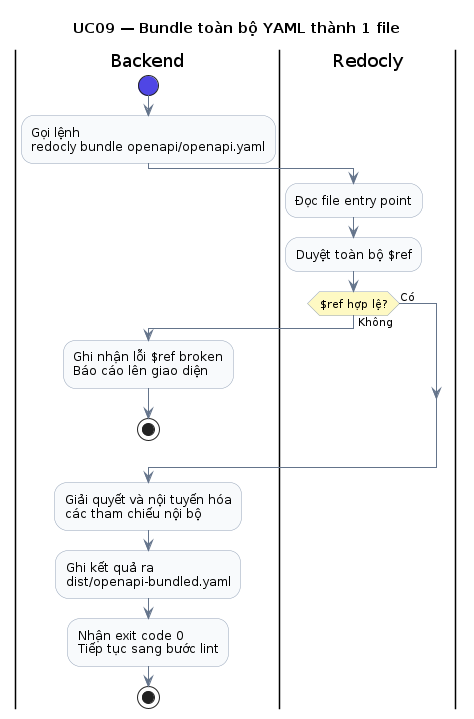

The diagram above was rendered by PlantUML. Its source (embedded in the PNG):
@startuml UC09_BundleYAML_Act
skinparam ActivityBackgroundColor #F8FAFC
skinparam ActivityBorderColor #94A3B8
skinparam ArrowColor #64748B
skinparam ActivityDiamondBackgroundColor #FEF9C3
skinparam ActivityStartColor #4F46E5
skinparam ActivityEndColor #4F46E5

title UC09 — Bundle toàn bộ YAML thành 1 file

|Backend|
start
:Gọi lệnh\nredocly bundle openapi/openapi.yaml;

|Redocly|
:Đọc file entry point;
:Duyệt toàn bộ $ref;

if ($ref hợp lệ?) then (Không)
  |Backend|
  :Ghi nhận lỗi $ref broken\nBáo cáo lên giao diện;
  stop
else (Có)
endif

:Giải quyết và nội tuyến hóa\ncác tham chiếu nội bộ;
:Ghi kết quả ra\ndist/openapi-bundled.yaml;

|Backend|
:Nhận exit code 0\nTiếp tục sang bước lint;

stop
@enduml